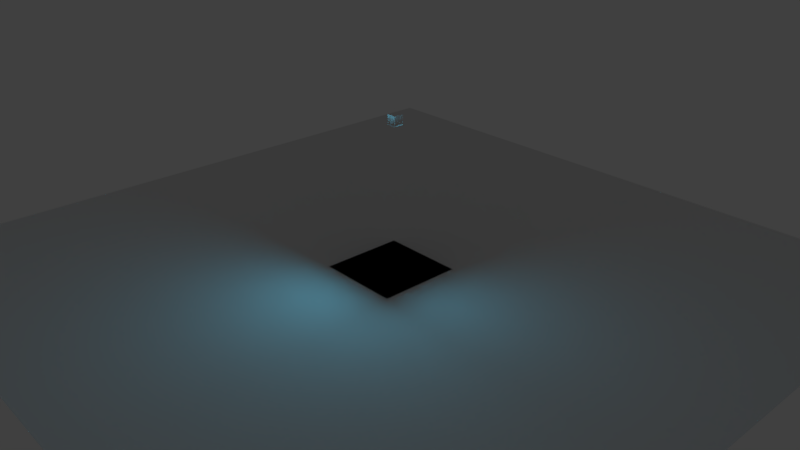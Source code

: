 # Source: sceneEmissionCroup.blend  (saved by Blender 2.79.0; exported with 4.5.12 LTS)
import bpy
from mathutils import Matrix  # noqa: F401  (used for matrix-valued properties, if any)

bpy.ops.wm.read_factory_settings(use_empty=True)
scene = bpy.context.scene
scene.name = 'Scene'

# ---- collections
col_collection_1 = bpy.data.collections.new('Collection 1'); scene.collection.children.link(col_collection_1)
col_collection_2 = bpy.data.collections.new('Collection 2'); scene.collection.children.link(col_collection_2)

# ---- materials (node trees are filled in below, after node groups)
mat_material_001 = bpy.data.materials.new('Material.001')
mat_material_001.alpha_threshold = 0.0
mat_material_001.roughness = 0.5
mat_material = bpy.data.materials.new('Material')
mat_material.alpha_threshold = 0.0
mat_material.roughness = 0.5
mat_material.line_color = (0.0, 0.0, 0.0, 1.0)
mat_light = bpy.data.materials.new('Light')
mat_light.alpha_threshold = 0.0
mat_light.roughness = 0.5

# ---- material node trees
mat_material_001.use_nodes = True; mat_material_001.node_tree.nodes.clear()
_N = mat_material_001.node_tree.nodes; _L = mat_material_001.node_tree.links
n0 = _N.new('ShaderNodeOutputMaterial'); n0.name = 'Material Output'; n0.location = (300, 300)
n1 = _N.new('ShaderNodeBsdfDiffuse'); n1.name = 'Diffuse BSDF'; n1.location = (10, 300)
_L.new(n1.outputs[0], n0.inputs[0])
n0.is_active_output = True
mat_material.use_nodes = True; mat_material.node_tree.nodes.clear()
_N = mat_material.node_tree.nodes; _L = mat_material.node_tree.links
n0 = _N.new('ShaderNodeOutputMaterial'); n0.name = 'Material Output'; n0.location = (300, 300)
n1 = _N.new('ShaderNodeBsdfDiffuse'); n1.name = 'Diffuse BSDF'; n1.location = (10, 300)
_L.new(n1.outputs[0], n0.inputs[0])
n0.is_active_output = True
mat_light.use_nodes = True; mat_light.node_tree.nodes.clear()
_N = mat_light.node_tree.nodes; _L = mat_light.node_tree.links
n0 = _N.new('ShaderNodeOutputMaterial'); n0.name = 'Material Output'; n0.location = (300, 300)
n1 = _N.new('ShaderNodeEmission'); n1.name = 'Emission'; n1.location = (10, 300)
n1.inputs[0].default_value = (0.1204, 0.5672, 0.8, 1.0)
n1.inputs[1].default_value = 5.0
_L.new(n1.outputs[0], n0.inputs[0])
n0.is_active_output = True

# ---- world
world_world = bpy.data.worlds.new('World'); scene.world = world_world
world_world.use_nodes = True; world_world.node_tree.nodes.clear()
_N = world_world.node_tree.nodes; _L = world_world.node_tree.links
n0 = _N.new('ShaderNodeOutputWorld'); n0.name = 'World Output'; n0.location = (300, 300)
n1 = _N.new('ShaderNodeBackground'); n1.name = 'Background'; n1.location = (10, 300)
n1.inputs[0].default_value = (0.05088, 0.05088, 0.05088, 1.0)
_L.new(n1.outputs[0], n0.inputs[0])
n0.is_active_output = True
world_world.color = (0.05088, 0.05088, 0.05088)
world_world.use_sun_shadow = False
world_world.sun_shadow_jitter_overblur = 0.0
world_world.cycles.sampling_method = 'MANUAL'

# ---- cameras
cam_camera = bpy.data.cameras.new('Camera')
cam_camera.clip_end = 100.0
cam_camera.lens = 35.0
cam_camera.sensor_width = 32.0
cam_camera.sensor_height = 18.0
cam_camera.ortho_scale = 7.314
cam_camera.dof.focus_distance = 0.0

# ---- meshes
me_cube_001 = bpy.data.meshes.new('Cube.001')
me_cube_001.from_pydata([(-1.0, -1.0, -1.0), (-1.0, -1.0, 1.0), (-1.0, 1.0, -1.0), (-1.0, 1.0, 1.0), (1.0, -1.0, -1.0), (1.0, -1.0, 1.0), (1.0, 1.0, -1.0), (1.0, 1.0, 1.0)], [], [(0, 1, 3, 2), (2, 3, 7, 6), (6, 7, 5, 4), (4, 5, 1, 0), (2, 6, 4, 0), (7, 3, 1, 5)])
me_cube_001.materials.append(mat_material_001)
me_cube_001.use_remesh_preserve_volume = False
me_cube_001.use_remesh_preserve_attributes = False
me_cube_001.use_mirror_vertex_groups = False
me_cube_001.update()
me_plane = bpy.data.meshes.new('Plane')
me_plane.from_pydata([(-1.0, -1.0, 0.0), (1.0, -1.0, 0.0), (-1.0, 1.0, 0.0), (1.0, 1.0, 0.0)], [], [(0, 1, 3, 2)])
me_plane.use_remesh_preserve_volume = False
me_plane.use_remesh_preserve_attributes = False
me_plane.use_mirror_vertex_groups = False
me_plane.update()
me_cube = bpy.data.meshes.new('Cube')
me_cube.from_pydata([(1.0, 1.0, -1.0), (1.0, -1.0, -1.0), (-1.0, -1.0, -1.0), (-1.0, 1.0, -1.0), (1.0, 1.0, 2.155), (-1.0, -1.0, 2.155), (-1.0, 1.0, 2.155), (1.0, 1.0, -1.0), (1.0, -1.0, -1.0), (1.0, 1.0, 2.155), (-1.0, -1.0, -1.0), (1.0, -1.0, 2.155), (-1.0, -1.0, 2.155), (-1.0, 1.0, 2.155), (0.8725, -0.01222, 2.141), (-0.8725, -0.01222, 2.141), (-0.8725, -0.8725, 2.141), (0.8725, -0.8725, 2.141), (0.9855, 0.07195, 0.3473), (0.9855, 0.07195, 2.028), (0.9855, -0.8725, 2.028), (0.9855, -0.8725, 0.3473), (0.8725, -0.9855, 0.3473), (0.8725, -0.9855, 2.028), (-0.8725, -0.9855, 2.028), (-0.8725, -0.9855, 0.3473), (0.8725, -0.01222, 2.035), (-0.8725, -0.01222, 2.035), (-0.8725, -0.8725, 2.035), (0.8725, -0.8725, 2.035), (0.8798, 0.07195, 0.3473), (0.8798, 0.07195, 2.028), (0.8798, -0.8725, 2.028), (0.8798, -0.8725, 0.3473), (0.8725, -0.8798, 0.3473), (0.8725, -0.8798, 2.028), (-0.8725, -0.8798, 2.028), (-0.8725, -0.8798, 0.3473)], [], [(0, 1, 2, 3), (0, 4, 9, 7), (5, 2, 10, 12), (2, 1, 8, 10), (2, 5, 6, 3), (4, 0, 3, 6), (26, 27, 28, 29), (30, 31, 32, 33), (34, 35, 36, 37), (6, 5, 12, 13), (1, 0, 7, 8), (4, 6, 13, 9), (9, 13, 15, 14), (13, 12, 16, 15), (12, 11, 17, 16), (11, 9, 14, 17), (7, 9, 19, 18), (9, 11, 20, 19), (11, 8, 21, 20), (8, 7, 18, 21), (8, 11, 23, 22), (11, 12, 24, 23), (12, 10, 25, 24), (10, 8, 22, 25), (14, 15, 27, 26), (15, 16, 28, 27), (16, 17, 29, 28), (17, 14, 26, 29), (18, 19, 31, 30), (19, 20, 32, 31), (20, 21, 33, 32), (21, 18, 30, 33), (22, 23, 35, 34), (23, 24, 36, 35), (24, 25, 37, 36), (25, 22, 34, 37)])
me_cube.polygons.foreach_set('material_index', [0, 0, 0, 0, 0, 0, 1, 1, 1, 0, 0, 0, 0, 0, 0, 0, 0, 0, 0, 0, 0, 0, 0, 0, 0, 0, 0, 0, 0, 0, 0, 0, 0, 0, 0, 0])
me_cube.materials.append(mat_material)
me_cube.materials.append(mat_light)
me_cube.use_remesh_preserve_volume = False
me_cube.use_remesh_preserve_attributes = False
me_cube.use_mirror_vertex_groups = False
me_cube.update()

# ---- objects
ob_cube_001 = bpy.data.objects.new('Cube.001', me_cube_001)
ob_plane = bpy.data.objects.new('Plane', me_plane)
ob_camera = bpy.data.objects.new('Camera', cam_camera)
ob_cube = bpy.data.objects.new('Cube', me_cube)

# ---- transforms, parenting, visibility, modifiers, constraints
ob_cube_001.location = (-0.553, 0.6473, 3.27)
ob_cube_001.scale = (0.1186, 0.1186, 0.1186)
ob_cube_001.lineart.crease_threshold = 0.0
ob_plane.location = (0.0, 0.0, 0.0)
ob_plane.scale = (8.389, 8.389, 8.389)
ob_plane.lineart.crease_threshold = 0.0
ob_camera.location = (13.19, -11.71, 9.469)
ob_camera.rotation_euler = (1.127, -5.355e-06, 0.8326)
ob_camera.lock_rotations_4d = False
ob_camera.empty_display_type = 'ARROWS'
ob_camera.color = (0.0, 0.0, 0.0, 0.0)
ob_camera.display_type = 'WIRE'
ob_camera.lineart.crease_threshold = 0.0
ob_cube.location = (0.0, 0.0, 1.004)
ob_cube.lock_rotations_4d = False
ob_cube.empty_display_type = 'ARROWS'
ob_cube.lineart.crease_threshold = 0.0

# ---- collection membership
col_collection_1.objects.link(ob_cube_001)
col_collection_1.objects.link(ob_plane)
col_collection_1.objects.link(ob_camera)
col_collection_2.objects.link(ob_cube)
def _layer_coll(name, lc=None):
    lc = lc or bpy.context.view_layer.layer_collection
    for c in lc.children:
        if c.name == name: return c
        r = _layer_coll(name, c)
        if r: return r
_layer_coll('Collection 2').indirect_only = True

# ---- scene / render settings (as saved in the file)
scene.camera = ob_camera
scene.frame_start = 1; scene.frame_end = 250; scene.frame_set(1)
scene.render.engine = 'CYCLES'
scene.render.resolution_percentage = 50
scene.render.dither_intensity = 0.0
scene.render.film_transparent = True
scene.cycles.use_denoising = False
scene.cycles.samples = 128
scene.cycles.sampling_pattern = 'TABULATED_SOBOL'
scene.cycles.use_adaptive_sampling = False
scene.cycles.use_light_tree = False
scene.cycles.blur_glossy = 0.0
scene.cycles.sample_clamp_indirect = 0.0
scene.view_settings.view_transform = 'Standard'
bpy.context.view_layer.update()
